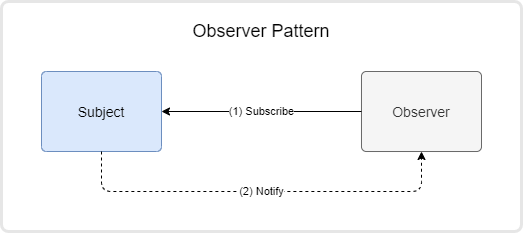

The diagram above was exported from draw.io. Its source (the exported page's mxGraphModel, read from the mxfile embedded in the PNG):
<mxGraphModel dx="2255" dy="770" grid="1" gridSize="10" guides="1" tooltips="1" connect="1" arrows="1" fold="1" page="1" pageScale="1" pageWidth="1169" pageHeight="827" background="#ffffff" math="0" shadow="0">
  <root>
    <mxCell id="0" />
    <mxCell id="1" parent="0" />
    <mxCell id="ICAvDLZW-gY4msE04YzG-5" value="" style="rounded=1;whiteSpace=wrap;html=1;arcSize=3;strokeWidth=3;strokeColor=#E6E6E6;container=1;collapsible=0;recursiveResize=0;" parent="1" vertex="1">
      <mxGeometry x="-880" y="80" width="520" height="230" as="geometry" />
    </mxCell>
    <mxCell id="2" value="Subject" style="rounded=1;whiteSpace=wrap;html=1;fillColor=#dae8fc;strokeColor=#6c8ebf;arcSize=6;fontSize=14;" parent="ICAvDLZW-gY4msE04YzG-5" vertex="1">
      <mxGeometry x="40" y="70" width="120" height="80" as="geometry" />
    </mxCell>
    <mxCell id="3" value="Observer" style="rounded=1;whiteSpace=wrap;html=1;fillColor=#f5f5f5;strokeColor=#666666;fontColor=#333333;arcSize=6;fontSize=14;" parent="ICAvDLZW-gY4msE04YzG-5" vertex="1">
      <mxGeometry x="360" y="70" width="120" height="80" as="geometry" />
    </mxCell>
    <mxCell id="4" value="(1) Subscribe" style="endArrow=classic;html=1;entryX=1;entryY=0.5;exitX=0;exitY=0.5;" parent="ICAvDLZW-gY4msE04YzG-5" source="3" target="2" edge="1">
      <mxGeometry width="50" height="50" relative="1" as="geometry">
        <mxPoint x="200" y="310" as="sourcePoint" />
        <mxPoint x="250" y="260" as="targetPoint" />
      </mxGeometry>
    </mxCell>
    <mxCell id="5" value="(2) Notify" style="endArrow=classic;html=1;dashed=1;exitX=0.5;exitY=1;entryX=0.5;entryY=1;edgeStyle=orthogonalEdgeStyle;" parent="ICAvDLZW-gY4msE04YzG-5" source="2" target="3" edge="1">
      <mxGeometry width="50" height="50" relative="1" as="geometry">
        <mxPoint x="220" y="300" as="sourcePoint" />
        <mxPoint x="270" y="250" as="targetPoint" />
        <Array as="points">
          <mxPoint x="100" y="190" />
          <mxPoint x="420" y="190" />
        </Array>
      </mxGeometry>
    </mxCell>
    <mxCell id="ICAvDLZW-gY4msE04YzG-8" value="Observer Pattern" style="text;html=1;strokeColor=none;fillColor=none;align=center;verticalAlign=middle;whiteSpace=wrap;rounded=0;fontSize=18;" parent="ICAvDLZW-gY4msE04YzG-5" vertex="1">
      <mxGeometry x="20" y="20" width="480" height="20" as="geometry" />
    </mxCell>
  </root>
</mxGraphModel>